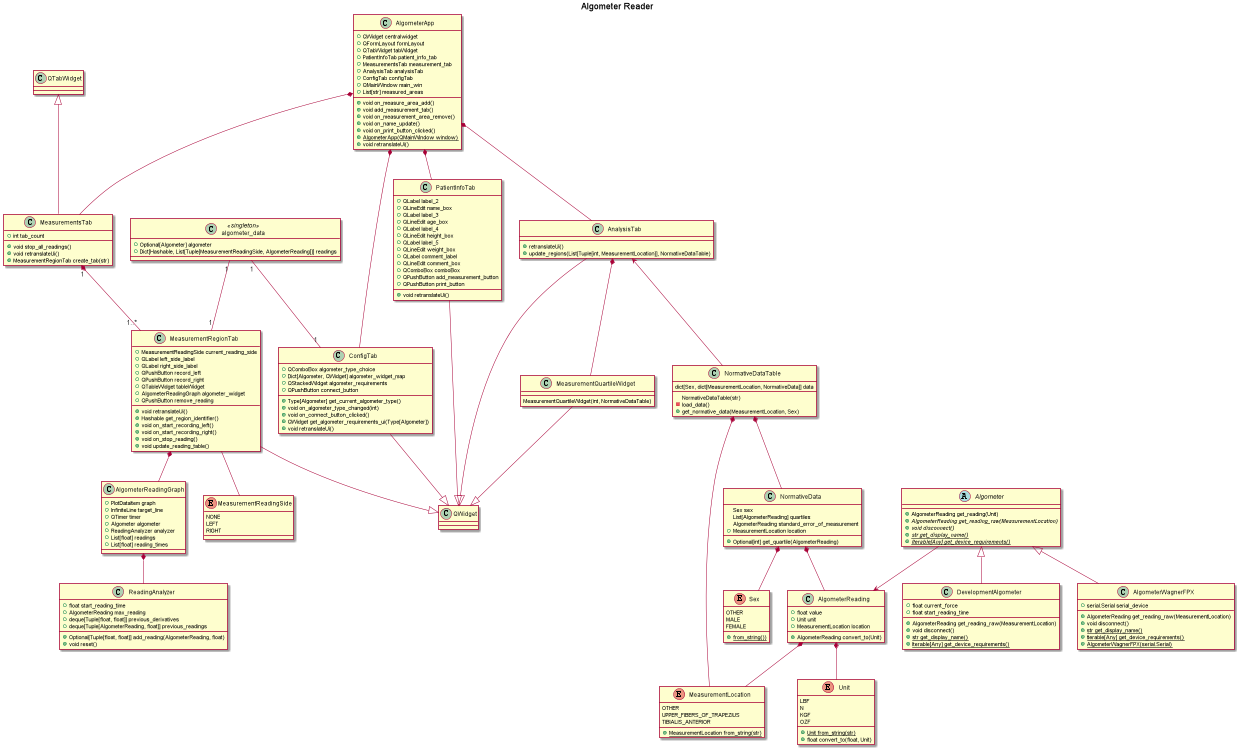

The diagram above was rendered by PlantUML. Its source (embedded in the PNG):
@startuml
title Algometer Reader
' Algometer related classes
enum Unit {
    LBF
    N
    KGF
    OZF
    + {static} Unit from_string(str)
    + float convert_to(float, Unit)
}

enum MeasurementLocation {
    OTHER
    UPPER_FIBERS_OF_TRAPEZIUS
    TIBIALIS_ANTERIOR
    + {static} MeasurementLocation from_string(str)
}

class AlgometerReading {
    + float value
    + Unit unit
    + AlgometerReading convert_to(Unit)
    + MeasurementLocation location
}

abstract class Algometer {
    + AlgometerReading get_reading(Unit)
    + {abstract} AlgometerReading get_reading_raw(MeasurementLocation)
    + {abstract} void disconnect()
    + {abstract} {static} str get_display_name()
    + {abstract} {static} Iterable[Any] get_device_requirements()
}

class DevelopmentAlgometer {
    + float current_force
    + float start_reading_time
    + AlgometerReading get_reading_raw(MeasurementLocation)
    + void disconnect()
    + {static} str get_display_name()
    + {static} Iterable[Any] get_device_requirements()
}

class AlgometerWagnerFPX {
    + serial.Serial serial_device
    + AlgometerReading get_reading_raw(MeasurementLocation)
    + void disconnect()
    + {static} str get_display_name()
    + {static} Iterable[Any] get_device_requirements()
    + {static} AlgometerWagnerFPX(serial.Serial)
}

Algometer <|-- DevelopmentAlgometer
Algometer <|-- AlgometerWagnerFPX
Algometer --> AlgometerReading
AlgometerReading *-- Unit
AlgometerReading *-- MeasurementLocation

' UI Related classes
class AlgometerApp {
    + QWidget centralwidget
    + QFormLayout formLayout
    + QTabWidget tabWidget
    + PatientInfoTab patient_info_tab
    + MeasurementsTab measurement_tab
    + AnalysisTab analysisTab
    + ConfigTab configTab
    + QMainWindow main_win
    + List[str] measured_areas
    + void on_measure_area_add()
    + void add_measurement_tab()
    + void on_measurement_area_remove()
    + void on_name_update()
    + void on_print_button_clicked()
    + {static} AlgometerApp(QMainWindow window)
    + void retranslateUi()
}

class QWidget {
}

class QTabWidget {
}

class PatientInfoTab {
    + QLabel label_2
    + QLineEdit name_box
    + QLabel label_3
    + QLineEdit age_box
    + QLabel label_4
    + QLineEdit height_box
    + QLabel label_5
    + QLineEdit weight_box
    + QLabel comment_label
    + QLineEdit comment_box
    + QComboBox comboBox
    + QPushButton add_measurement_button
    + QPushButton print_button
    + void retranslateUi()
}

class MeasurementsTab {

    + int tab_count
    + void stop_all_readings()
    + void retranslateUi()
    + MeasurementRegionTab create_tab(str)
}

enum MeasurementReadingSide{
    NONE
    LEFT
    RIGHT
}

class MeasurementRegionTab{
    + MeasurementReadingSide current_reading_side
    + QLabel left_side_label
    + QLabel right_side_label
    + QPushButton record_left
    + QPushButton record_right
    + QTableWidget tableWidget
    + AlgometerReadingGraph algometer_widget
    + QPushButton remove_reading
    + void retranslateUi()
    + Hashable get_region_identifier()
    + void on_start_recording_left()
    + void on_start_recording_right()
    + void on_stop_reading()
    + void update_reading_table()
}

class AnalysisTab {
    + retranslateUi()
    + update_regions(List[Tuple[int, MeasurementLocation]], NormativeDataTable)
}

class ConfigTab {
    + QComboBox algometer_type_choice
    + Dict[Algometer, QWidget] algometer_widget_map
    + QStackedWidget algometer_requirements
    + QPushButton connect_button

    + Type[Algometer] get_current_algometer_type()
    + void on_algometer_type_changed(int)
    + void on_connect_button_clicked()
    + QWidget get_algometer_requirements_ui(Type[Algometer])
    + void retranslateUi()
}

class algometer_data <<singleton>>{
    + Optional[Algometer] algometer
    + Dict[Hashable, List[Tuple[MeasurementReadingSide, AlgometerReading]]] readings
}

class ReadingAnalyzer {
    + float start_reading_time
    + AlgometerReading max_reading
    + deque[Tuple[float, float]] previous_derivatives
    + deque[Tuple[AlgometerReading, float]] previous_readings
    + Optional[Tuple[float, float]] add_reading(AlgometerReading, float)
    + void reset()
}

class AlgometerReadingGraph {
    + PlotDataItem graph
    + InfiniteLine target_line
    + QTimer timer
    + Algometer algometer
    + ReadingAnalyzer analyzer
    + List[float] readings
    + List[float] reading_times
}

class MeasurementQuartileWidget{
    MeasurementQuartileWidget(int, NormativeDataTable)
}

enum Sex {
    OTHER
    MALE
    FEMALE
    + {static} from_string())
}

class NormativeData{
    Sex sex
    List[AlgometerReading] quartiles
    AlgometerReading standard_error_of_measurement
    + Optional[int] get_quartile(AlgometerReading)
    + MeasurementLocation location
}

NormativeData *-- Sex
NormativeData *-- AlgometerReading

class NormativeDataTable {
    NormativeDataTable(str)
    dict[Sex, dict[MeasurementLocation, NormativeData]] data

    - load_data()
    + get_normative_data(MeasurementLocation, Sex)
}

NormativeDataTable *-- NormativeData
NormativeDataTable *-- MeasurementLocation

AnalysisTab <-- NormativeDataTable
AnalysisTab *-- MeasurementQuartileWidget

AlgometerReadingGraph *-- ReadingAnalyzer
MeasurementRegionTab *-- AlgometerReadingGraph
PatientInfoTab --|> QWidget
MeasurementRegionTab --|> QWidget
AnalysisTab --|> QWidget
ConfigTab --|> QWidget
MeasurementQuartileWidget --|> QWidget
MeasurementRegionTab -- MeasurementReadingSide
QTabWidget <|-- MeasurementsTab
AlgometerApp *-- PatientInfoTab
AlgometerApp *-- MeasurementsTab
AlgometerApp *-- AnalysisTab
AlgometerApp *-- ConfigTab
algometer_data "1" -- "1" ConfigTab
algometer_data "1" -- "1" MeasurementRegionTab
MeasurementsTab "1" *-- "1..*" MeasurementRegionTab
@enduml